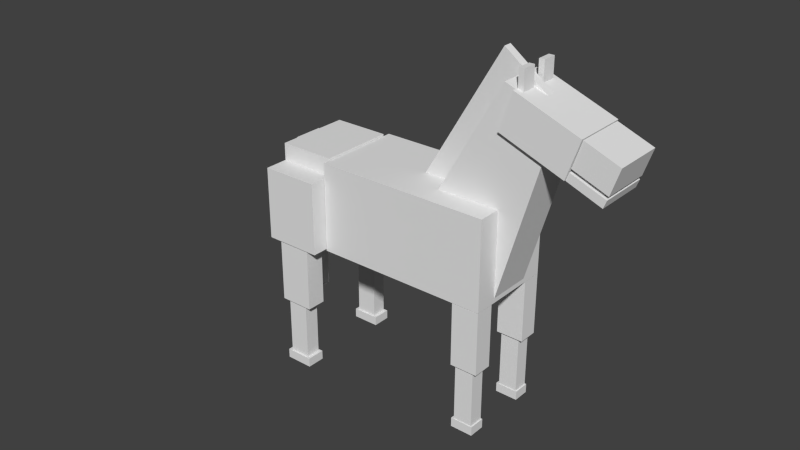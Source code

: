 # Source: stallion.blend  (saved by Blender 2.72.0; exported with 4.5.12 LTS)
import bpy
from mathutils import Matrix  # noqa: F401  (used for matrix-valued properties, if any)

bpy.ops.wm.read_factory_settings(use_empty=True)
scene = bpy.context.scene
scene.name = 'Scene'

# ---- collections
col_collection_1 = bpy.data.collections.new('Collection 1'); scene.collection.children.link(col_collection_1)

# ---- materials (node trees are filled in below, after node groups)
mat_material = bpy.data.materials.new('Material')
mat_material.alpha_threshold = 0.0
mat_material.use_transparent_shadow = False
mat_material.roughness = 0.5
mat_material.line_color = (0.0, 0.0, 0.0, 1.0)

# ---- material node trees

# ---- world
world_world = bpy.data.worlds.new('World'); scene.world = world_world
world_world.color = (0.05088, 0.05088, 0.05088)
world_world.use_sun_shadow = False
world_world.sun_shadow_jitter_overblur = 0.0
world_world.cycles.sampling_method = 'MANUAL'
world_world.cycles.sample_map_resolution = 256

# ---- meshes
me_cube = bpy.data.meshes.new('Cube')
me_cube.from_pydata([(1.191, -0.15, 3.181), (1.191, -0.4612, 3.181), (1.132, -0.4612, 3.181), (1.132, -0.15, 3.181), (1.191, -0.15, 3.755), (1.191, -0.4612, 3.755), (1.132, -0.4612, 3.755), (1.132, -0.15, 3.755), (1.191, 0.4681, 3.181), (1.191, 0.1569, 3.181), (1.132, 0.1569, 3.181), (1.132, 0.4681, 3.181), (1.191, 0.4681, 3.755), (1.191, 0.1569, 3.755), (1.132, 0.1569, 3.755), (1.132, 0.4681, 3.755), (0.9975, 1.008, -2.408), (0.9975, 0.5714, -2.408), (0.6997, 0.5714, -2.408), (0.6997, 1.008, -2.408), (0.9975, 1.008, -1.01), (0.9975, 0.5714, -1.01), (0.6997, 0.5714, -1.01), (0.6997, 1.008, -1.01), (0.9441, 0.9561, -3.697), (0.9441, 0.6228, -3.697), (0.7382, 0.6228, -3.697), (0.7382, 0.9561, -3.697), (0.9441, 0.9561, -2.418), (0.9441, 0.6228, -2.418), (0.7382, 0.6228, -2.418), (0.7382, 0.9561, -2.418), (0.9585, 0.9723, -3.903), (0.9585, 0.6066, -3.903), (0.7112, 0.6066, -3.903), (0.7112, 0.9723, -3.903), (0.9585, 0.9723, -3.699), (0.9585, 0.6066, -3.699), (0.7112, 0.6066, -3.699), (0.7112, 0.9723, -3.699), (0.9585, -0.5976, -3.903), (0.9585, -0.9633, -3.903), (0.7112, -0.9633, -3.903), (0.7112, -0.5976, -3.903), (0.9585, -0.5976, -3.699), (0.9585, -0.9633, -3.699), (0.7112, -0.9633, -3.699), (0.7112, -0.5976, -3.699), (0.9441, -0.6138, -3.697), (0.9441, -0.9471, -3.697), (0.7382, -0.9471, -3.697), (0.7382, -0.6138, -3.697), (0.9441, -0.6138, -2.418), (0.9441, -0.9471, -2.418), (0.7382, -0.9471, -2.418), (0.7382, -0.6138, -2.418), (0.9975, -0.5623, -2.408), (0.9975, -0.9986, -2.408), (0.6997, -0.9986, -2.408), (0.6997, -0.5623, -2.408), (0.9975, -0.5623, -1.01), (0.9975, -0.9986, -1.01), (0.6997, -0.9986, -1.01), (0.6997, -0.5623, -1.01), (-1.017, 1.319, -2.371), (-1.017, 0.8823, -2.371), (-1.381, 0.8823, -2.371), (-1.381, 1.319, -2.371), (-1.017, 1.319, -0.9726), (-1.017, 0.8823, -0.9726), (-1.381, 0.8823, -0.9726), (-1.381, 1.319, -0.9726), (-1.017, -0.8891, -2.371), (-1.017, -1.325, -2.371), (-1.381, -1.325, -2.371), (-1.381, -0.8891, -2.371), (-1.017, -0.8891, -0.9726), (-1.017, -1.325, -0.9726), (-1.381, -1.325, -0.9726), (-1.381, -0.8891, -0.9726), (-1.093, -0.9406, -3.66), (-1.093, -1.274, -3.66), (-1.32, -1.274, -3.66), (-1.32, -0.9406, -3.66), (-1.093, -0.9406, -2.381), (-1.093, -1.274, -2.381), (-1.32, -1.274, -2.381), (-1.32, -0.9406, -2.381), (-1.056, -0.9016, -3.866), (-1.056, -1.314, -3.866), (-1.355, -1.314, -3.866), (-1.355, -0.9016, -3.866), (-1.056, -0.9016, -3.662), (-1.056, -1.314, -3.662), (-1.355, -1.314, -3.662), (-1.355, -0.9016, -3.662), (-1.056, 1.304, -3.866), (-1.056, 0.8916, -3.866), (-1.355, 0.8916, -3.866), (-1.355, 1.304, -3.866), (-1.056, 1.304, -3.662), (-1.056, 0.8916, -3.662), (-1.355, 0.8916, -3.662), (-1.355, 1.304, -3.662), (-1.093, 1.265, -3.66), (-1.093, 0.9317, -3.66), (-1.32, 0.9317, -3.66), (-1.32, 1.265, -3.66), (-1.093, 1.265, -2.381), (-1.093, 0.9317, -2.381), (-1.32, 0.9317, -2.381), (-1.32, 1.265, -2.381), (-1.611, -0.263, -2.803), (-1.611, 0.4078, -2.803), (-1.509, 0.3417, -2.803), (-1.509, -0.3291, -2.803), (-1.611, -0.263, 0.9109), (-1.611, 0.4078, 0.9109), (-1.509, 0.3417, 0.9109), (-1.509, -0.3291, 0.9109), (0.3979, 0.1562, 0.0003847), (0.3979, -0.02638, 0.0003847), (-0.09417, -0.02638, 0.6526), (-0.09417, 0.1562, 0.6526), (1.35, 0.09129, 3.184), (1.35, -0.09129, 3.184), (0.8579, -0.09129, 3.925), (0.8579, 0.09129, 3.925), (2.1, 0.5527, 1.959), (2.1, -0.566, 1.959), (1.73, -0.566, 2.253), (1.73, 0.5527, 2.253), (2.192, 0.5527, 2.531), (2.192, -0.566, 2.531), (1.822, -0.566, 2.825), (1.822, 0.5527, 2.825), (2.054, 0.5527, 1.709), (2.054, -0.566, 1.709), (1.684, -0.566, 2.003), (1.684, 0.5527, 2.003), (2.086, 0.5527, 1.881), (2.086, -0.566, 1.881), (1.715, -0.566, 2.175), (1.715, 0.5527, 2.175), (1.679, 0.5964, 2.005), (1.679, -0.5904, 2.005), (0.9892, -0.5904, 2.537), (0.9892, 0.5964, 2.537), (1.818, 0.5921, 2.843), (1.818, -0.5947, 2.843), (1.129, -0.5947, 3.375), (1.129, 0.5921, 3.375), (1.55, 0.4926, 3.013), (1.55, -0.4926, 3.013), (1.001, -0.4926, -0.8936), (1.001, 0.4926, -0.8936), (1.009, 0.4926, 3.451), (1.009, -0.4926, 3.451), (-0.004136, -0.4926, -0.2223), (-0.004136, 0.4926, -0.2223), (-0.8953, -0.8373, -0.9622), (-0.8953, -1.357, -0.9622), (-1.508, -1.357, -0.9622), (-1.508, -0.8373, -0.9622), (-0.8953, -0.8373, 0.6387), (-0.8953, -1.357, 0.6387), (-1.508, -1.357, 0.6387), (-1.508, -0.8373, 0.6387), (-0.8953, 1.358, -0.9622), (-0.8953, 0.8385, -0.9622), (-1.508, 0.8385, -0.9622), (-1.508, 1.358, -0.9622), (-0.8953, 1.358, 0.6387), (-0.8953, 0.8385, 0.6387), (-1.508, 0.8385, 0.6387), (-1.508, 1.358, 0.6387), (-0.896, 0.8339, -0.6721), (-0.896, -0.8338, -0.6721), (-1.507, -0.8338, -0.6721), (-1.507, 0.8339, -0.6721), (-0.896, 0.8339, 1.021), (-0.896, -0.8338, 1.021), (-1.507, -0.8338, 1.021), (-1.507, 0.8339, 1.021), (1.0, 1.0, -1.0), (1.0, -1.0, -1.0), (-0.8922, -1.0, -1.0), (-0.8922, 1.0, -1.0), (1.0, 1.0, 0.9766), (1.0, -1.0, 0.9766), (-0.8922, -1.0, 0.9766), (-0.8922, 1.0, 0.9766)], [], [(0, 1, 2, 3), (4, 7, 6, 5), (0, 4, 5, 1), (1, 5, 6, 2), (2, 6, 7, 3), (4, 0, 3, 7), (8, 9, 10, 11), (12, 15, 14, 13), (8, 12, 13, 9), (9, 13, 14, 10), (10, 14, 15, 11), (12, 8, 11, 15), (16, 17, 18, 19), (20, 23, 22, 21), (16, 20, 21, 17), (17, 21, 22, 18), (18, 22, 23, 19), (20, 16, 19, 23), (24, 25, 26, 27), (28, 31, 30, 29), (24, 28, 29, 25), (25, 29, 30, 26), (26, 30, 31, 27), (28, 24, 27, 31), (32, 33, 34, 35), (36, 39, 38, 37), (32, 36, 37, 33), (33, 37, 38, 34), (34, 38, 39, 35), (36, 32, 35, 39), (44, 47, 46, 45), (40, 44, 45, 41), (41, 45, 46, 42), (42, 46, 47, 43), (44, 40, 43, 47), (48, 49, 50, 51), (52, 55, 54, 53), (48, 52, 53, 49), (49, 53, 54, 50), (50, 54, 55, 51), (52, 48, 51, 55), (56, 57, 58, 59), (60, 63, 62, 61), (56, 60, 61, 57), (57, 61, 62, 58), (58, 62, 63, 59), (60, 56, 59, 63), (64, 65, 66, 67), (68, 71, 70, 69), (64, 68, 69, 65), (65, 69, 70, 66), (66, 70, 71, 67), (68, 64, 67, 71), (72, 73, 74, 75), (76, 79, 78, 77), (72, 76, 77, 73), (73, 77, 78, 74), (74, 78, 79, 75), (76, 72, 75, 79), (80, 81, 82, 83), (84, 87, 86, 85), (80, 84, 85, 81), (81, 85, 86, 82), (82, 86, 87, 83), (84, 80, 83, 87), (88, 89, 90, 91), (92, 95, 94, 93), (88, 92, 93, 89), (89, 93, 94, 90), (90, 94, 95, 91), (92, 88, 91, 95), (96, 97, 98, 99), (100, 103, 102, 101), (96, 100, 101, 97), (97, 101, 102, 98), (98, 102, 103, 99), (100, 96, 99, 103), (104, 105, 106, 107), (108, 111, 110, 109), (104, 108, 109, 105), (105, 109, 110, 106), (106, 110, 111, 107), (108, 104, 107, 111), (112, 113, 114, 115), (116, 119, 118, 117), (112, 116, 117, 113), (113, 117, 118, 114), (114, 118, 119, 115), (116, 112, 115, 119), (120, 121, 122, 123), (124, 127, 126, 125), (120, 124, 125, 121), (121, 125, 126, 122), (122, 126, 127, 123), (124, 120, 123, 127), (128, 129, 130, 131), (132, 135, 134, 133), (128, 132, 133, 129), (129, 133, 134, 130), (130, 134, 135, 131), (132, 128, 131, 135), (136, 137, 138, 139), (140, 143, 142, 141), (136, 140, 141, 137), (137, 141, 142, 138), (138, 142, 143, 139), (140, 136, 139, 143), (144, 145, 146, 147), (148, 151, 150, 149), (144, 148, 149, 145), (145, 149, 150, 146), (146, 150, 151, 147), (148, 144, 147, 151), (152, 153, 154, 155), (156, 159, 158, 157), (152, 156, 157, 153), (153, 157, 158, 154), (154, 158, 159, 155), (156, 152, 155, 159), (160, 161, 162, 163), (164, 167, 166, 165), (160, 164, 165, 161), (161, 165, 166, 162), (162, 166, 167, 163), (164, 160, 163, 167), (168, 169, 170, 171), (172, 175, 174, 173), (168, 172, 173, 169), (169, 173, 174, 170), (170, 174, 175, 171), (172, 168, 171, 175), (176, 177, 178, 179), (180, 183, 182, 181), (176, 180, 181, 177), (177, 181, 182, 178), (178, 182, 183, 179), (180, 176, 179, 183), (184, 185, 186, 187), (188, 191, 190, 189), (184, 188, 189, 185), (185, 189, 190, 186), (186, 190, 191, 187), (188, 184, 187, 191)])
_uv = me_cube.uv_layers.new(name='UVMap')
_uv.uv.foreach_set('vector', [0.6982, 0.1305, 0.6982, 0.1632, 0.6922, 0.1632, 0.6922, 0.1305, 0.6421, 0.1246, 0.6481, 0.1246, 0.6481, 0.1573, 0.6421, 0.1573, 0.4804, 0.1342, 0.4804, 0.1944, 0.4488, 0.1944, 0.4488, 0.1342, 0.5822, 0.775, 0.5822, 0.7147, 0.5881, 0.7147, 0.5881, 0.775, 0.5545, 0.7649, 0.5545, 0.7047, 0.5862, 0.7047, 0.5862, 0.7649, 0.5806, 0.6615, 0.5806, 0.6012, 0.5866, 0.6012, 0.5866, 0.6615, 0.6649, 0.1412, 0.6649, 0.1739, 0.6589, 0.1739, 0.6589, 0.1412, 0.6666, 0.1149, 0.6726, 0.1149, 0.6726, 0.1476, 0.6666, 0.1476, 0.4818, 0.1454, 0.4818, 0.2056, 0.4501, 0.2056, 0.4501, 0.1454, 0.6054, 0.8043, 0.6054, 0.744, 0.6114, 0.744, 0.6114, 0.8043, 0.5248, 0.6819, 0.5248, 0.6217, 0.5564, 0.6217, 0.5564, 0.6819, 0.6517, 0.6436, 0.6517, 0.7039, 0.6457, 0.7039, 0.6457, 0.6436, 0.4265, 0.9059, 0.4265, 0.9517, 0.3934, 0.9517, 0.3934, 0.9059, 0.2254, 0.9386, 0.2585, 0.9386, 0.2585, 0.9844, 0.2254, 0.9844, 0.1715, 0.7988, 0.1715, 0.9455, 0.1271, 0.9455, 0.1271, 0.7988, 0.2921, 0.5926, 0.2921, 0.7396, 0.259, 0.7396, 0.259, 0.5926, 0.3029, 0.2362, 0.3029, 0.3829, 0.2585, 0.3829, 0.2585, 0.2362, 0.1727, 0.6766, 0.1727, 0.8235, 0.1396, 0.8235, 0.1396, 0.6766, 0.3408, 0.8193, 0.3408, 0.7843, 0.363, 0.7843, 0.363, 0.8193, 0.5087, 0.8136, 0.5309, 0.8136, 0.5309, 0.8486, 0.5087, 0.8486, 0.7948, 0.1407, 0.7948, 0.2749, 0.761, 0.2749, 0.761, 0.1407, 0.7761, 0.2743, 0.7761, 0.1399, 0.7983, 0.1399, 0.7983, 0.2743, 0.7891, 0.2723, 0.7891, 0.1381, 0.8229, 0.1381, 0.8229, 0.2723, 0.8083, 0.1371, 0.8083, 0.2715, 0.7861, 0.2715, 0.7861, 0.1371, 0.5981, 0.3154, 0.5981, 0.3538, 0.573, 0.3538, 0.573, 0.3154, 0.126, 0.394, 0.1008, 0.394, 0.1008, 0.3556, 0.126, 0.3556, 0.6241, 0.355, 0.6034, 0.355, 0.6034, 0.3166, 0.6241, 0.3166, 0.6096, 0.3454, 0.5889, 0.3454, 0.5889, 0.3194, 0.6096, 0.3194, 0.6085, 0.3464, 0.5878, 0.3464, 0.5878, 0.308, 0.6085, 0.308, 0.6199, 0.3203, 0.5992, 0.3203, 0.5992, 0.2944, 0.6199, 0.2944, 0.3839, 0.1439, 0.3588, 0.1439, 0.3588, 0.1055, 0.3839, 0.1055, 0.6058, 0.3476, 0.5852, 0.3476, 0.5852, 0.3091, 0.6058, 0.3091, 0.6017, 0.3247, 0.6224, 0.3247, 0.6224, 0.3507, 0.6017, 0.3507, 0.6169, 0.3449, 0.5962, 0.3449, 0.5962, 0.3065, 0.6169, 0.3065, 0.5865, 0.3072, 0.6072, 0.3072, 0.6072, 0.3332, 0.5865, 0.3332, 0.5759, 0.8916, 0.5759, 0.8566, 0.5981, 0.8566, 0.5981, 0.8916, 0.4742, 0.8253, 0.4964, 0.8253, 0.4964, 0.8603, 0.4742, 0.8603, 0.789, 0.272, 0.789, 0.1378, 0.8228, 0.1378, 0.8228, 0.272, 0.7974, 0.2694, 0.7974, 0.1349, 0.8196, 0.1349, 0.8196, 0.2694, 0.8168, 0.276, 0.8168, 0.1417, 0.8507, 0.1417, 0.8507, 0.276, 0.8686, 0.1421, 0.8686, 0.2766, 0.8464, 0.2766, 0.8464, 0.1421, 0.298, 0.9844, 0.298, 0.9386, 0.3311, 0.9386, 0.3311, 0.9844, 0.4596, 0.9517, 0.4265, 0.9517, 0.4265, 0.9059, 0.4596, 0.9059, 0.2599, 0.3753, 0.2599, 0.522, 0.2155, 0.522, 0.2155, 0.3753, 0.4972, 0.8026, 0.4972, 0.9495, 0.4642, 0.9495, 0.4642, 0.8026, 0.4368, 0.575, 0.4368, 0.7217, 0.3924, 0.7217, 0.3924, 0.575, 0.1592, 0.4094, 0.1592, 0.5563, 0.1262, 0.5563, 0.1262, 0.4094, 0.2916, 0.9386, 0.2916, 0.9844, 0.2585, 0.9844, 0.2585, 0.9386, 0.3358, 0.5937, 0.3027, 0.5937, 0.3027, 0.5479, 0.3358, 0.5479, 0.04861, 0.5717, 0.04861, 0.425, 0.09296, 0.425, 0.09296, 0.5717, 0.4531, 0.7896, 0.4531, 0.6426, 0.4862, 0.6426, 0.4862, 0.7896, 0.3166, 0.7423, 0.3166, 0.5956, 0.3609, 0.5956, 0.3609, 0.7423, 0.4564, 0.8487, 0.4564, 0.7018, 0.5112, 0.7018, 0.5112, 0.8487, 0.1924, 0.9844, 0.1924, 0.9386, 0.2254, 0.9386, 0.2254, 0.9844, 0.1228, 0.5664, 0.0897, 0.5664, 0.0897, 0.5205, 0.1228, 0.5205, 0.3218, 0.4096, 0.3218, 0.2629, 0.3661, 0.2629, 0.3661, 0.4096, 0.3628, 0.8292, 0.3628, 0.6823, 0.4176, 0.6823, 0.4176, 0.8292, 0.3427, 0.6121, 0.3427, 0.7588, 0.2984, 0.7588, 0.2984, 0.6121, 0.6415, 0.9615, 0.6415, 0.8145, 0.6746, 0.8145, 0.6746, 0.9615, 0.1111, 0.9625, 0.1111, 0.9975, 0.08888, 0.9975, 0.08888, 0.9625, 0.6415, 0.9615, 0.6637, 0.9615, 0.6637, 0.9965, 0.6415, 0.9965, 0.779, 0.2758, 0.779, 0.1416, 0.8129, 0.1416, 0.8129, 0.2758, 0.8181, 0.2746, 0.8181, 0.1401, 0.8403, 0.1401, 0.8403, 0.2746, 0.7976, 0.2746, 0.7976, 0.1404, 0.8315, 0.1404, 0.8315, 0.2746, 0.7931, 0.1404, 0.7931, 0.2748, 0.7708, 0.2748, 0.7708, 0.1404, 0.6142, 0.3099, 0.6142, 0.3483, 0.5891, 0.3483, 0.5891, 0.3099, 0.05973, 0.4289, 0.03459, 0.4289, 0.03459, 0.3904, 0.05973, 0.3904, 0.6024, 0.3531, 0.5817, 0.3531, 0.5817, 0.3147, 0.6024, 0.3147, 0.6174, 0.3331, 0.5967, 0.3331, 0.5967, 0.3071, 0.6174, 0.3071, 0.6274, 0.3564, 0.6068, 0.3564, 0.6068, 0.3179, 0.6274, 0.3179, 0.6134, 0.3426, 0.5927, 0.3426, 0.5927, 0.3166, 0.6134, 0.3166, 0.6052, 0.3161, 0.6052, 0.3545, 0.5801, 0.3545, 0.5801, 0.3161, 0.4893, 0.9879, 0.4642, 0.9879, 0.4642, 0.9495, 0.4893, 0.9495, 0.5824, 0.3125, 0.6031, 0.3125, 0.6031, 0.3509, 0.5824, 0.3509, 0.5968, 0.3157, 0.6175, 0.3157, 0.6175, 0.3417, 0.5968, 0.3417, 0.6096, 0.3374, 0.5889, 0.3374, 0.5889, 0.299, 0.6096, 0.299, 0.5699, 0.334, 0.5906, 0.334, 0.5906, 0.36, 0.5699, 0.36, 0.686, 0.9615, 0.686, 0.9965, 0.6637, 0.9965, 0.6637, 0.9615, 0.5877, 0.965, 0.6099, 0.965, 0.6099, 1.0, 0.5877, 1.0, 0.8213, 0.1407, 0.8213, 0.275, 0.7874, 0.275, 0.7874, 0.1407, 0.7816, 0.2725, 0.7816, 0.138, 0.8038, 0.138, 0.8038, 0.2725, 0.7977, 0.1401, 0.7977, 0.2743, 0.7639, 0.2743, 0.7639, 0.1401, 0.8201, 0.2761, 0.8201, 0.1417, 0.8423, 0.1417, 0.8423, 0.2761, 0.924, 0.7172, 0.924, 0.6616, 0.9345, 0.6616, 0.9345, 0.7172, 0.9159, 0.5965, 0.9054, 0.5965, 0.9054, 0.5408, 0.9159, 0.5408, 0.8114, 1.0, 0.8123, 0.3998, 1.0, 0.3998, 1.0, 0.9996, 0.8174, 0.999, 0.8186, 0.3909, 0.9995, 0.3897, 0.9989, 0.9978, 0.9999, 0.3848, 0.9999, 0.9987, 0.8142, 0.9987, 0.8133, 0.3858, 1.001, 0.3964, 1.0, 1.001, 0.8139, 1.001, 0.8145, 0.3964, 0.6912, 0.5049, 0.7098, 0.5049, 0.7098, 0.5543, 0.6912, 0.5543, 0.967, 0.1493, 0.967, 0.1987, 0.9484, 0.1987, 0.9484, 0.1493, 0.6674, 0.5955, 0.6674, 0.8585, 0.6489, 0.8585, 0.6489, 0.5955, 0.944, 0.3353, 0.9446, 0.02583, 0.9937, 0.02573, 0.9941, 0.3352, 0.9829, 0.0351, 0.9829, 0.298, 0.9644, 0.298, 0.9644, 0.0351, 0.9956, 0.02236, 0.9964, 0.3322, 0.9471, 0.3325, 0.9467, 0.02263, 0.7972, 0.01563, 0.7969, 0.1175, 0.7656, 0.1173, 0.7658, 0.01539, 0.2908, 0.01004, 0.4342, 0.01004, 0.4342, 0.1134, 0.2908, 0.1134, 0.5635, 0.1168, 0.5089, 0.1168, 0.5086, 0.01529, 0.5632, 0.01529, 0.412, 0.1263, 0.412, 0.1987, 0.3281, 0.1979, 0.3286, 0.1252, 0.413, 0.8026, 0.4642, 0.8026, 0.4642, 0.9059, 0.413, 0.9059, 0.4886, 0.01267, 0.4886, 0.08524, 0.4135, 0.08526, 0.4135, 0.01269, 0.3954, 0.005079, 0.3954, 0.1084, 0.3633, 0.1084, 0.3633, 0.005079, 0.7974, 0.01504, 0.8283, 0.01528, 0.8283, 0.1172, 0.7972, 0.1172, 0.3747, 0.02149, 0.3924, 0.02149, 0.3924, 0.1248, 0.3747, 0.1248, 0.4275, 0.07311, 0.412, 0.07302, 0.4117, 0.02277, 0.4275, 0.02286, 0.7098, 0.6083, 0.7274, 0.6083, 0.7274, 0.7116, 0.7098, 0.7116, 0.3459, 0.01601, 0.3616, 0.0162, 0.3616, 0.06657, 0.3458, 0.06653, 0.3108, 0.02573, 0.3108, 0.1291, 0.2407, 0.1291, 0.2407, 0.02573, 0.2832, 0.2144, 0.1269, 0.2144, 0.1269, 0.111, 0.2832, 0.111, 0.7615, 0.1146, 0.6838, 0.1146, 0.6838, 0.01122, 0.7615, 0.01122, 0.274, -0.000541, 0.2047, -0.0006261, 0.2051, 0.1283, 0.275, 0.1284, 0.2701, 0.8742, 0.1924, 0.8742, 0.1924, 0.7709, 0.2701, 0.7709, 0.2051, 1.753e-05, 0.2745, -0.0003582, 0.2744, 0.1284, 0.2049, 0.1282, 0.514, 0.9143, 0.4138, 0.9143, 0.4138, 0.6606, 0.514, 0.6606, 0.3618, 0.674, 0.3618, 0.4204, 0.4619, 0.4204, 0.4619, 0.674, 0.06355, 0.9023, 4.242e-08, 0.9023, 0.0, 0.7988, 0.06355, 0.7988, 0.325, 0.2702, 0.4183, 0.269, 0.4183, 0.5248, 0.325, 0.5253, 0.1271, 0.9023, 0.06355, 0.9023, 0.06355, 0.7988, 0.1271, 0.7988, 0.3691, 0.5013, 0.2709, 0.5016, 0.2709, 0.2459, 0.3685, 0.2461, 0.2452, 0.9386, 0.1924, 0.9386, 0.1924, 0.8742, 0.2452, 0.8742, 0.3509, 0.8742, 0.3509, 0.9386, 0.298, 0.9386, 0.298, 0.8742, 0.2986, 0.784, 0.2986, 0.6161, 0.3514, 0.6161, 0.3514, 0.784, 0.1977, 0.6305, 0.1977, 0.7988, 0.06225, 0.7988, 0.06225, 0.6305, 0.246, 0.3265, 0.246, 0.4945, 0.1932, 0.4945, 0.1932, 0.3265, 0.1245, 0.7988, 0.1245, 0.6305, 0.1868, 0.6305, 0.1868, 0.7988, 0.05284, 0.9667, 6.059e-09, 0.9667, 0.0, 0.9023, 0.05284, 0.9023, 0.2452, 0.9386, 0.2452, 0.8742, 0.298, 0.8742, 0.298, 0.9386, 0.1877, 0.2457, 0.1877, 0.4136, 0.1349, 0.4136, 0.1349, 0.2457, 0.06225, 0.6305, 0.06225, 0.7988, 1.212e-08, 0.7988, 0.0, 0.6305, 0.5539, 0.674, 0.5539, 0.842, 0.501, 0.842, 0.501, 0.674, 0.193, 0.2927, 0.193, 0.4609, 0.0619, 0.4609, 0.0619, 0.2927, 0.1924, 0.7709, 0.1924, 0.5956, 0.3072, 0.5956, 0.3072, 0.7709, 0.3166, 0.7709, 0.1295, 0.7709, 0.1295, 0.5956, 0.3166, 0.5956, 0.3618, 0.5956, 0.1924, 0.5956, 0.1924, 0.4204, 0.3618, 0.4204, 0.07285, 0.4965, 0.07285, 0.3211, 0.135, 0.3211, 0.135, 0.4965, 0.2307, 0.4327, 0.06133, 0.4327, 0.06133, 0.2574, 0.2307, 0.2574, 0.2767, 0.435, 0.2767, 0.2596, 0.3388, 0.2596, 0.3388, 0.435, 0.417, 0.4204, 0.417, 0.6305, 0.0, 0.6305, 0.0, 0.4204, 0.05902, 0.3229, 0.474, 0.3229, 0.474, 0.533, 0.05902, 0.533, 0.2522, 0.5114, 0.04925, 0.5114, 0.04925, 0.3012, 0.2522, 0.3012, 0.4233, 0.3528, 0.4233, 0.563, 0.006353, 0.563, 0.006353, 0.3528, 0.2336, 0.6082, 0.03061, 0.6082, 0.03061, 0.398, 0.2336, 0.398, 0.4382, 0.2412, 0.4382, 0.4514, 0.0031, 0.4514, 0.0031, 0.2412])
me_cube.materials.append(mat_material)
me_cube.use_remesh_preserve_volume = False
me_cube.use_remesh_preserve_attributes = False
me_cube.use_mirror_vertex_groups = False
me_cube.update()
arm_armature = bpy.data.armatures.new('Armature')  # bones are not reproduced

# ---- objects
ob_armature = bpy.data.objects.new('Armature', arm_armature)
ob_cube = bpy.data.objects.new('Cube', me_cube)

# ---- transforms, parenting, visibility, modifiers, constraints
ob_armature.location = (1.75, 0.03832, 6.928)
ob_armature.scale = (1.27, 1.27, 1.27)
ob_armature.show_in_front = True
ob_armature.lineart.crease_threshold = 0.0
ob_cube.parent = ob_armature
ob_cube.matrix_parent_inverse = Matrix(((1.0, 0.0, 0.0, -1.75), (0.0, 1.0, -4.657e-10, -0.03832), (0.0, 0.0, 1.0, -5.408), (0.0, 0.0, 0.0, 1.0)))
ob_cube.location = (0.1781, 0.0, 3.833)
ob_cube.scale = (2.049, 1.0, 1.0)
ob_cube.lock_rotations_4d = False
ob_cube.empty_display_type = 'ARROWS'
ob_cube.lineart.crease_threshold = 0.0
_vg = ob_cube.vertex_groups.new(name='Bone')
_vg = ob_cube.vertex_groups.new(name='Bone.001')
for _i, _w in zip([128, 129, 130, 131, 132, 133, 134, 135, 152, 153, 156, 157], [1.0, 1.0, 1.0, 1.0, 1.0, 1.0, 1.0, 1.0, 0.1096, 0.8992, 0.3231, 0.5137]): _vg.add([_i], _w, 'REPLACE')
_vg = ob_cube.vertex_groups.new(name='Bone.002')
for _i, _w in zip([136, 137, 138, 139, 140, 141, 142, 143, 144, 145, 146, 147, 148, 149, 150, 151, 152, 153, 155, 156, 157], [1.0, 1.0, 1.0, 1.0, 1.0, 1.0, 1.0, 1.0, 1.0, 1.0, 1.0, 1.0, 1.0, 1.0, 1.0, 1.0, 0.8587, 0.07718, 0.008619, 0.5095, 0.3176]): _vg.add([_i], _w, 'REPLACE')
_vg = ob_cube.vertex_groups.new(name='Bone.003')
for _i, _w in zip([154, 155, 156, 157, 158, 159], [0.9286, 0.8282, 0.01666, 0.08687, 0.9297, 0.1133]): _vg.add([_i], _w, 'REPLACE')
_vg = ob_cube.vertex_groups.new(name='Bone.005')
_vg.add([56, 57, 58, 59, 60, 61, 62, 63], 1.0, 'REPLACE')
_vg = ob_cube.vertex_groups.new(name='Bone.007')
_vg.add([48, 49, 50, 51, 52, 53, 54, 55], 1.0, 'REPLACE')
_vg = ob_cube.vertex_groups.new(name='Bone.004')
for _i, _w in zip([154, 155, 156, 157, 158, 159], [0.02533, 0.1371, 0.1341, 0.08185, 0.05734, 0.8722]): _vg.add([_i], _w, 'REPLACE')
_vg = ob_cube.vertex_groups.new(name='Bone.006')
_vg.add([16, 17, 18, 19, 20, 21, 22, 23], 1.0, 'REPLACE')
_vg = ob_cube.vertex_groups.new(name='Bone.008')
for _i, _w in zip([24, 25, 26, 27, 28, 29, 30, 31, 32, 33, 34, 35, 36, 37, 38, 39], [1.0, 1.0, 1.0, 1.0, 1.0, 1.0, 1.0, 1.0, 0.5634, 0.1676, 0.5108, 0.1364, 0.2026, 0.1026, 0.1971, 0.07573]): _vg.add([_i], _w, 'REPLACE')
_vg = ob_cube.vertex_groups.new(name='Bone.009')
for _i, _w in zip([120, 121, 122, 123, 124, 125, 184, 185, 186, 187, 188, 189, 190, 191], [0.9206, 0.9199, 0.9618, 0.9666, 0.0687, 0.06791, 1.0, 1.0, 1.0, 1.0, 1.0, 1.0, 1.0, 1.0]): _vg.add([_i], _w, 'REPLACE')
_vg = ob_cube.vertex_groups.new(name='Bone.010')
_vg = ob_cube.vertex_groups.new(name='Bone.011')
_vg.add([112, 113, 114, 115, 116, 117, 118, 119], 1.0, 'REPLACE')
_vg = ob_cube.vertex_groups.new(name='Bone.012')
_vg.add([0, 1, 2, 3, 4, 5, 6, 7], 1.0, 'REPLACE')
_vg = ob_cube.vertex_groups.new(name='Bone.013')
_vg.add([160, 161, 162, 163, 164, 165, 166, 167], 1.0, 'REPLACE')
_vg = ob_cube.vertex_groups.new(name='Bone.014')
for _i, _w in zip([80, 81, 82, 83, 84, 85, 86, 87], [0.9992, 0.998, 0.991, 0.9977, 0.9858, 0.9531, 0.5849, 0.9446]): _vg.add([_i], _w, 'REPLACE')
_vg = ob_cube.vertex_groups.new(name='Bone.015')
_vg.add([8, 9, 10, 11, 12, 13, 14, 15], 1.0, 'REPLACE')
_vg = ob_cube.vertex_groups.new(name='Bone.016')
for _i, _w in zip([68, 69, 70, 71, 168, 169, 170, 171, 172, 173, 174, 175], [0.455, 0.06435, 0.1169, 0.4409, 1.0, 1.0, 1.0, 1.0, 1.0, 1.0, 1.0, 1.0]): _vg.add([_i], _w, 'REPLACE')
_vg = ob_cube.vertex_groups.new(name='Bone.017')
for _i, _w in zip([96, 97, 99, 100, 101, 103, 104, 105, 106, 107, 108, 109, 110, 111], [0.5023, 0.09676, 0.0514, 0.1822, 0.0562, 0.01295, 1.0, 1.0, 1.0, 1.0, 1.0, 1.0, 1.0, 1.0]): _vg.add([_i], _w, 'REPLACE')
_vg = ob_cube.vertex_groups.new(name='Bone.018')
_vg.add([176, 177, 178, 179, 180, 181, 182, 183], 1.0, 'REPLACE')
_vg = ob_cube.vertex_groups.new(name='Bone.019')
for _i, _w in zip([120, 121, 122, 123, 124, 125, 126, 127], [0.07937, 0.08009, 0.02635, 0.01681, 0.9313, 0.9321, 0.9983, 0.9981]): _vg.add([_i], _w, 'REPLACE')
_vg = ob_cube.vertex_groups.new(name='Bone.024')
_vg.add([40, 41, 42, 43, 44, 45, 46, 47], 1.0, 'REPLACE')
_vg = ob_cube.vertex_groups.new(name='Bone.025')
for _i, _w in zip([32, 33, 34, 35, 36, 37, 38, 39], [0.4366, 0.8324, 0.4892, 0.8636, 0.7974, 0.8974, 0.8029, 0.9243]): _vg.add([_i], _w, 'REPLACE')
_vg = ob_cube.vertex_groups.new(name='Bone.020')
for _i, _w in zip([72, 73, 74, 75, 76, 77, 78, 79, 85, 86, 87], [1.0, 1.0, 1.0, 1.0, 1.0, 1.0, 1.0, 1.0, 0.04389, 0.4151, 0.05543]): _vg.add([_i], _w, 'REPLACE')
_vg = ob_cube.vertex_groups.new(name='Bone.023')
_vg.add([88, 89, 90, 91, 92, 93, 94, 95], 1.0, 'REPLACE')
_vg = ob_cube.vertex_groups.new(name='Bone.021')
for _i, _w in zip([64, 65, 66, 67, 68, 69, 70, 71], [0.9847, 0.995, 0.9928, 0.9836, 0.545, 0.9356, 0.8831, 0.5591]): _vg.add([_i], _w, 'REPLACE')
_vg = ob_cube.vertex_groups.new(name='Bone.022')
for _i, _w in zip([96, 97, 98, 99, 100, 101, 102, 103], [0.4977, 0.9032, 0.9792, 0.9486, 0.8178, 0.9438, 0.9836, 0.9685]): _vg.add([_i], _w, 'REPLACE')
_m = ob_cube.modifiers.new('Armature', 'ARMATURE')
_m.object = ob_armature

# ---- collection membership
col_collection_1.objects.link(ob_armature)
col_collection_1.objects.link(ob_cube)

# ---- scene / render settings (as saved in the file)
scene.frame_start = 1; scene.frame_end = 280; scene.frame_set(269)
scene.render.engine = 'BLENDER_EEVEE_NEXT'
scene.render.resolution_percentage = 50
scene.render.dither_intensity = 0.0
scene.cycles.use_denoising = False
scene.cycles.samples = 10
scene.cycles.sampling_pattern = 'TABULATED_SOBOL'
scene.cycles.light_sampling_threshold = 0.0
scene.cycles.use_adaptive_sampling = False
scene.cycles.use_light_tree = False
scene.cycles.blur_glossy = 0.0
scene.cycles.pixel_filter_type = 'GAUSSIAN'
scene.cycles.sample_clamp_indirect = 0.0
scene.view_settings.view_transform = 'Standard'
bpy.context.view_layer.update()

# ---- added for rendering (the .blend has no active camera and no usable light): camera, sun
cam_auto = bpy.data.cameras.new('AutoCamera')
cam_auto.lens = 50.0
cam_auto.sensor_width = 36.0
cam_auto.clip_end = 1000.0
ob_auto_camera = bpy.data.objects.new('AutoCamera', cam_auto)
scene.collection.objects.link(ob_auto_camera)
ob_auto_camera.location = (15.3594, -19.7855, 17.5757)
ob_auto_camera.rotation_euler = (1.09748, -7.21219e-08, 0.694738)
scene.camera = ob_auto_camera
light_auto_sun = bpy.data.lights.new('AutoSun', 'SUN')
light_auto_sun.energy = 3.0
light_auto_sun.angle = 0.0523599
ob_auto_sun = bpy.data.objects.new('AutoSun', light_auto_sun)
scene.collection.objects.link(ob_auto_sun)
ob_auto_sun.rotation_euler = (0.872665, 0.174533, 0.523599)
bpy.context.view_layer.update()
